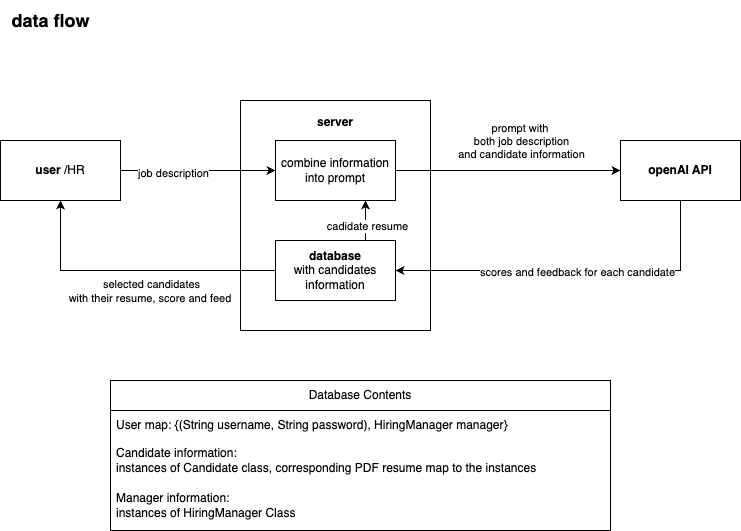

The diagram above was exported from draw.io. Its source (the exported page's mxGraphModel, read from the mxfile embedded in the PNG):
<mxGraphModel dx="77" dy="496" grid="1" gridSize="10" guides="1" tooltips="1" connect="1" arrows="1" fold="1" page="1" pageScale="1" pageWidth="827" pageHeight="1169" math="0" shadow="0">
  <root>
    <mxCell id="WIyWlLk6GJQsqaUBKTNV-0" />
    <mxCell id="WIyWlLk6GJQsqaUBKTNV-1" parent="WIyWlLk6GJQsqaUBKTNV-0" />
    <mxCell id="SI9ps7GMjO6u0czh6f4a-80" value="&lt;b&gt;openAI API&lt;/b&gt;" style="rounded=0;whiteSpace=wrap;html=1;" vertex="1" parent="WIyWlLk6GJQsqaUBKTNV-1">
      <mxGeometry x="2030" y="730" width="120" height="60" as="geometry" />
    </mxCell>
    <mxCell id="SI9ps7GMjO6u0czh6f4a-83" value="&lt;b&gt;&lt;font style=&quot;font-size: 18px;&quot;&gt;data flow&lt;/font&gt;&lt;/b&gt;" style="text;html=1;align=center;verticalAlign=middle;resizable=0;points=[];autosize=1;strokeColor=none;fillColor=none;" vertex="1" parent="WIyWlLk6GJQsqaUBKTNV-1">
      <mxGeometry x="1410" y="590" width="100" height="40" as="geometry" />
    </mxCell>
    <mxCell id="SI9ps7GMjO6u0czh6f4a-84" value="&lt;b&gt;user&lt;/b&gt;&amp;nbsp;/HR" style="rounded=0;whiteSpace=wrap;html=1;" vertex="1" parent="WIyWlLk6GJQsqaUBKTNV-1">
      <mxGeometry x="1410" y="730" width="120" height="60" as="geometry" />
    </mxCell>
    <mxCell id="SI9ps7GMjO6u0czh6f4a-85" value="&lt;div&gt;&lt;b style=&quot;background-color: initial;&quot;&gt;server&lt;/b&gt;&lt;/div&gt;&lt;div&gt;&lt;b style=&quot;background-color: initial;&quot;&gt;&lt;br&gt;&lt;/b&gt;&lt;/div&gt;&lt;div&gt;&lt;b style=&quot;background-color: initial;&quot;&gt;&lt;br&gt;&lt;/b&gt;&lt;/div&gt;&lt;div&gt;&lt;b style=&quot;background-color: initial;&quot;&gt;&lt;br&gt;&lt;/b&gt;&lt;/div&gt;&lt;div&gt;&lt;b style=&quot;background-color: initial;&quot;&gt;&lt;br&gt;&lt;/b&gt;&lt;/div&gt;&lt;div&gt;&lt;b style=&quot;background-color: initial;&quot;&gt;&lt;br&gt;&lt;/b&gt;&lt;/div&gt;&lt;div&gt;&lt;b style=&quot;background-color: initial;&quot;&gt;&lt;br&gt;&lt;/b&gt;&lt;/div&gt;&lt;div&gt;&lt;b style=&quot;background-color: initial;&quot;&gt;&lt;br&gt;&lt;/b&gt;&lt;/div&gt;&lt;div&gt;&lt;b style=&quot;background-color: initial;&quot;&gt;&lt;br&gt;&lt;/b&gt;&lt;/div&gt;&lt;div&gt;&lt;b style=&quot;background-color: initial;&quot;&gt;&lt;br&gt;&lt;/b&gt;&lt;/div&gt;&lt;div&gt;&lt;b style=&quot;background-color: initial;&quot;&gt;&lt;br&gt;&lt;/b&gt;&lt;/div&gt;&lt;div&gt;&lt;b style=&quot;background-color: initial;&quot;&gt;&lt;br&gt;&lt;/b&gt;&lt;/div&gt;&lt;div&gt;&lt;b style=&quot;background-color: initial;&quot;&gt;&lt;br&gt;&lt;/b&gt;&lt;/div&gt;&lt;div&gt;&lt;br&gt;&lt;/div&gt;" style="rounded=0;whiteSpace=wrap;html=1;" vertex="1" parent="WIyWlLk6GJQsqaUBKTNV-1">
      <mxGeometry x="1650" y="690" width="190" height="230" as="geometry" />
    </mxCell>
    <mxCell id="SI9ps7GMjO6u0czh6f4a-79" value="&lt;b&gt;database&lt;/b&gt;&lt;div&gt;with candidates information&lt;/div&gt;" style="rounded=0;whiteSpace=wrap;html=1;" vertex="1" parent="WIyWlLk6GJQsqaUBKTNV-1">
      <mxGeometry x="1685" y="830" width="120" height="60" as="geometry" />
    </mxCell>
    <mxCell id="SI9ps7GMjO6u0czh6f4a-92" style="edgeStyle=orthogonalEdgeStyle;rounded=0;orthogonalLoop=1;jettySize=auto;html=1;exitX=1;exitY=0.5;exitDx=0;exitDy=0;entryX=0;entryY=0.5;entryDx=0;entryDy=0;" edge="1" parent="WIyWlLk6GJQsqaUBKTNV-1" source="SI9ps7GMjO6u0czh6f4a-87" target="SI9ps7GMjO6u0czh6f4a-80">
      <mxGeometry relative="1" as="geometry" />
    </mxCell>
    <mxCell id="SI9ps7GMjO6u0czh6f4a-93" value="prompt with&amp;nbsp;&lt;div&gt;both job description&lt;/div&gt;&lt;div&gt;and candidate information&lt;/div&gt;" style="edgeLabel;html=1;align=center;verticalAlign=middle;resizable=0;points=[];" vertex="1" connectable="0" parent="SI9ps7GMjO6u0czh6f4a-92">
      <mxGeometry x="0.1826" y="-2" relative="1" as="geometry">
        <mxPoint x="-8" y="-32" as="offset" />
      </mxGeometry>
    </mxCell>
    <mxCell id="SI9ps7GMjO6u0czh6f4a-87" value="combine information into prompt" style="rounded=0;whiteSpace=wrap;html=1;" vertex="1" parent="WIyWlLk6GJQsqaUBKTNV-1">
      <mxGeometry x="1685" y="730" width="120" height="60" as="geometry" />
    </mxCell>
    <mxCell id="SI9ps7GMjO6u0czh6f4a-88" value="" style="endArrow=classic;html=1;rounded=0;exitX=1;exitY=0.5;exitDx=0;exitDy=0;entryX=0;entryY=0.5;entryDx=0;entryDy=0;" edge="1" parent="WIyWlLk6GJQsqaUBKTNV-1" source="SI9ps7GMjO6u0czh6f4a-84" target="SI9ps7GMjO6u0czh6f4a-87">
      <mxGeometry width="50" height="50" relative="1" as="geometry">
        <mxPoint x="1610" y="740" as="sourcePoint" />
        <mxPoint x="1660" y="690" as="targetPoint" />
      </mxGeometry>
    </mxCell>
    <mxCell id="SI9ps7GMjO6u0czh6f4a-90" value="job description" style="edgeLabel;html=1;align=center;verticalAlign=middle;resizable=0;points=[];" vertex="1" connectable="0" parent="SI9ps7GMjO6u0czh6f4a-88">
      <mxGeometry x="-0.3333" y="-2" relative="1" as="geometry">
        <mxPoint as="offset" />
      </mxGeometry>
    </mxCell>
    <mxCell id="SI9ps7GMjO6u0czh6f4a-89" value="" style="endArrow=classic;html=1;rounded=0;entryX=0.75;entryY=1;entryDx=0;entryDy=0;exitX=0.75;exitY=0;exitDx=0;exitDy=0;" edge="1" parent="WIyWlLk6GJQsqaUBKTNV-1" source="SI9ps7GMjO6u0czh6f4a-79" target="SI9ps7GMjO6u0czh6f4a-87">
      <mxGeometry width="50" height="50" relative="1" as="geometry">
        <mxPoint x="1660" y="740" as="sourcePoint" />
        <mxPoint x="1710" y="690" as="targetPoint" />
      </mxGeometry>
    </mxCell>
    <mxCell id="SI9ps7GMjO6u0czh6f4a-91" value="cadidate resume" style="edgeLabel;html=1;align=center;verticalAlign=middle;resizable=0;points=[];" vertex="1" connectable="0" parent="SI9ps7GMjO6u0czh6f4a-89">
      <mxGeometry x="-0.1111" y="2" relative="1" as="geometry">
        <mxPoint x="3" y="3" as="offset" />
      </mxGeometry>
    </mxCell>
    <mxCell id="SI9ps7GMjO6u0czh6f4a-94" style="edgeStyle=orthogonalEdgeStyle;rounded=0;orthogonalLoop=1;jettySize=auto;html=1;exitX=0.5;exitY=1;exitDx=0;exitDy=0;entryX=1;entryY=0.5;entryDx=0;entryDy=0;" edge="1" parent="WIyWlLk6GJQsqaUBKTNV-1" source="SI9ps7GMjO6u0czh6f4a-80" target="SI9ps7GMjO6u0czh6f4a-79">
      <mxGeometry relative="1" as="geometry">
        <mxPoint x="2090" y="820" as="sourcePoint" />
        <mxPoint x="1805" y="890" as="targetPoint" />
        <Array as="points">
          <mxPoint x="2090" y="860" />
        </Array>
      </mxGeometry>
    </mxCell>
    <mxCell id="SI9ps7GMjO6u0czh6f4a-95" value="scores and feedback for each candidate" style="edgeLabel;html=1;align=center;verticalAlign=middle;resizable=0;points=[];" vertex="1" connectable="0" parent="SI9ps7GMjO6u0czh6f4a-94">
      <mxGeometry x="-0.0207" y="1" relative="1" as="geometry">
        <mxPoint as="offset" />
      </mxGeometry>
    </mxCell>
    <mxCell id="SI9ps7GMjO6u0czh6f4a-96" style="edgeStyle=orthogonalEdgeStyle;rounded=0;orthogonalLoop=1;jettySize=auto;html=1;exitX=0;exitY=0.5;exitDx=0;exitDy=0;entryX=0.5;entryY=1;entryDx=0;entryDy=0;" edge="1" parent="WIyWlLk6GJQsqaUBKTNV-1" source="SI9ps7GMjO6u0czh6f4a-79" target="SI9ps7GMjO6u0czh6f4a-84">
      <mxGeometry relative="1" as="geometry">
        <Array as="points">
          <mxPoint x="1470" y="860" />
        </Array>
      </mxGeometry>
    </mxCell>
    <mxCell id="SI9ps7GMjO6u0czh6f4a-98" value="selected candidates&lt;div&gt;with their resume, score and feed&amp;nbsp;&lt;/div&gt;" style="edgeLabel;html=1;align=center;verticalAlign=middle;resizable=0;points=[];" vertex="1" connectable="0" parent="SI9ps7GMjO6u0czh6f4a-96">
      <mxGeometry x="0.0545" relative="1" as="geometry">
        <mxPoint x="25" y="20" as="offset" />
      </mxGeometry>
    </mxCell>
    <mxCell id="SI9ps7GMjO6u0czh6f4a-290" value="Database Contents" style="swimlane;fontStyle=0;childLayout=stackLayout;horizontal=1;startSize=30;horizontalStack=0;resizeParent=1;resizeParentMax=0;resizeLast=0;collapsible=1;marginBottom=0;whiteSpace=wrap;html=1;" vertex="1" parent="WIyWlLk6GJQsqaUBKTNV-1">
      <mxGeometry x="1520" y="970" width="500" height="150" as="geometry" />
    </mxCell>
    <mxCell id="SI9ps7GMjO6u0czh6f4a-291" value="User map: {(String username, String password), HiringManager manager}" style="text;strokeColor=none;fillColor=none;align=left;verticalAlign=middle;spacingLeft=4;spacingRight=4;overflow=hidden;points=[[0,0.5],[1,0.5]];portConstraint=eastwest;rotatable=0;whiteSpace=wrap;html=1;" vertex="1" parent="SI9ps7GMjO6u0czh6f4a-290">
      <mxGeometry y="30" width="500" height="30" as="geometry" />
    </mxCell>
    <mxCell id="SI9ps7GMjO6u0czh6f4a-292" value="Candidate information:&amp;nbsp;&lt;div style=&quot;border-color: var(--border-color);&quot;&gt;&lt;div style=&quot;border-color: var(--border-color);&quot;&gt;instances of Candidate class, corresponding PDF resume map to the instances&lt;/div&gt;&lt;/div&gt;" style="text;strokeColor=none;fillColor=none;align=left;verticalAlign=middle;spacingLeft=4;spacingRight=4;overflow=hidden;points=[[0,0.5],[1,0.5]];portConstraint=eastwest;rotatable=0;whiteSpace=wrap;html=1;" vertex="1" parent="SI9ps7GMjO6u0czh6f4a-290">
      <mxGeometry y="60" width="500" height="40" as="geometry" />
    </mxCell>
    <mxCell id="SI9ps7GMjO6u0czh6f4a-293" value="Manager information:&lt;div&gt;instances of HiringManager Class&lt;/div&gt;" style="text;strokeColor=none;fillColor=none;align=left;verticalAlign=middle;spacingLeft=4;spacingRight=4;overflow=hidden;points=[[0,0.5],[1,0.5]];portConstraint=eastwest;rotatable=0;whiteSpace=wrap;html=1;" vertex="1" parent="SI9ps7GMjO6u0czh6f4a-290">
      <mxGeometry y="100" width="500" height="50" as="geometry" />
    </mxCell>
  </root>
</mxGraphModel>